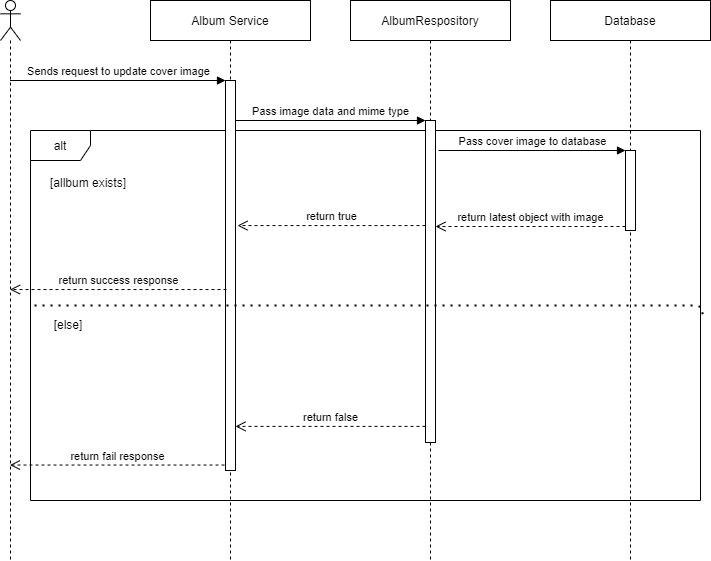

The diagram above was exported from draw.io. Its source (the exported page's mxGraphModel, read from the mxfile embedded in the PNG):
<mxGraphModel dx="1086" dy="966" grid="0" gridSize="10" guides="1" tooltips="1" connect="1" arrows="1" fold="1" page="1" pageScale="1" pageWidth="850" pageHeight="1100" math="0" shadow="0">
  <root>
    <mxCell id="2uD_j4jd1eJLLFQjrpH1-0" />
    <mxCell id="2uD_j4jd1eJLLFQjrpH1-1" parent="2uD_j4jd1eJLLFQjrpH1-0" />
    <mxCell id="HVlyNIqxEwwZUyNO2LT6-0" value="alt" style="shape=umlFrame;whiteSpace=wrap;html=1;connectable=1;container=0;" vertex="1" parent="2uD_j4jd1eJLLFQjrpH1-1">
      <mxGeometry x="120" y="170" width="670" height="370" as="geometry">
        <mxRectangle x="120" y="170" width="40" height="18" as="alternateBounds" />
      </mxGeometry>
    </mxCell>
    <mxCell id="cr4RmgXRts4OdcJpr1zV-1" value="" style="shape=umlLifeline;participant=umlActor;perimeter=lifelinePerimeter;whiteSpace=wrap;html=1;container=1;collapsible=0;recursiveResize=0;verticalAlign=top;spacingTop=36;outlineConnect=0;" parent="2uD_j4jd1eJLLFQjrpH1-1" vertex="1">
      <mxGeometry x="90" y="40" width="20" height="560" as="geometry" />
    </mxCell>
    <mxCell id="cr4RmgXRts4OdcJpr1zV-2" value="Album Service" style="shape=umlLifeline;perimeter=lifelinePerimeter;whiteSpace=wrap;html=1;container=1;collapsible=0;recursiveResize=0;outlineConnect=0;" parent="2uD_j4jd1eJLLFQjrpH1-1" vertex="1">
      <mxGeometry x="240" y="40" width="160" height="560" as="geometry" />
    </mxCell>
    <mxCell id="cr4RmgXRts4OdcJpr1zV-3" value="" style="html=1;points=[];perimeter=orthogonalPerimeter;" parent="cr4RmgXRts4OdcJpr1zV-2" vertex="1">
      <mxGeometry x="75" y="80" width="10" height="390" as="geometry" />
    </mxCell>
    <mxCell id="cr4RmgXRts4OdcJpr1zV-4" value="Sends request to update cover image" style="html=1;verticalAlign=bottom;endArrow=block;entryX=0;entryY=0;" parent="2uD_j4jd1eJLLFQjrpH1-1" source="cr4RmgXRts4OdcJpr1zV-1" target="cr4RmgXRts4OdcJpr1zV-3" edge="1">
      <mxGeometry relative="1" as="geometry">
        <mxPoint x="220" y="120" as="sourcePoint" />
      </mxGeometry>
    </mxCell>
    <mxCell id="cr4RmgXRts4OdcJpr1zV-5" value="AlbumRespository" style="shape=umlLifeline;perimeter=lifelinePerimeter;whiteSpace=wrap;html=1;container=1;collapsible=0;recursiveResize=0;outlineConnect=0;" parent="2uD_j4jd1eJLLFQjrpH1-1" vertex="1">
      <mxGeometry x="440" y="40" width="160" height="560" as="geometry" />
    </mxCell>
    <mxCell id="cr4RmgXRts4OdcJpr1zV-6" value="" style="html=1;points=[];perimeter=orthogonalPerimeter;" parent="cr4RmgXRts4OdcJpr1zV-5" vertex="1">
      <mxGeometry x="75" y="120" width="10" height="322" as="geometry" />
    </mxCell>
    <mxCell id="cr4RmgXRts4OdcJpr1zV-7" value="Database" style="shape=umlLifeline;perimeter=lifelinePerimeter;whiteSpace=wrap;html=1;container=1;collapsible=0;recursiveResize=0;outlineConnect=0;" parent="2uD_j4jd1eJLLFQjrpH1-1" vertex="1">
      <mxGeometry x="640" y="40" width="160" height="560" as="geometry" />
    </mxCell>
    <mxCell id="cr4RmgXRts4OdcJpr1zV-8" value="" style="html=1;points=[];perimeter=orthogonalPerimeter;" parent="cr4RmgXRts4OdcJpr1zV-7" vertex="1">
      <mxGeometry x="75" y="150" width="10" height="80" as="geometry" />
    </mxCell>
    <mxCell id="cr4RmgXRts4OdcJpr1zV-10" value="Pass image data and mime type" style="html=1;verticalAlign=bottom;endArrow=block;entryX=0;entryY=0;" parent="2uD_j4jd1eJLLFQjrpH1-1" source="cr4RmgXRts4OdcJpr1zV-3" target="cr4RmgXRts4OdcJpr1zV-6" edge="1">
      <mxGeometry relative="1" as="geometry">
        <mxPoint x="360" y="160" as="sourcePoint" />
      </mxGeometry>
    </mxCell>
    <mxCell id="cr4RmgXRts4OdcJpr1zV-11" value="return false" style="html=1;verticalAlign=bottom;endArrow=open;dashed=1;endSize=8;exitX=0;exitY=0.95;" parent="2uD_j4jd1eJLLFQjrpH1-1" source="cr4RmgXRts4OdcJpr1zV-6" target="cr4RmgXRts4OdcJpr1zV-3" edge="1">
      <mxGeometry relative="1" as="geometry">
        <mxPoint x="440" y="236" as="targetPoint" />
      </mxGeometry>
    </mxCell>
    <mxCell id="cr4RmgXRts4OdcJpr1zV-12" value="Pass cover image to database" style="html=1;verticalAlign=bottom;endArrow=block;entryX=0;entryY=0;" parent="2uD_j4jd1eJLLFQjrpH1-1" target="cr4RmgXRts4OdcJpr1zV-8" edge="1">
      <mxGeometry relative="1" as="geometry">
        <mxPoint x="528" y="190" as="sourcePoint" />
      </mxGeometry>
    </mxCell>
    <mxCell id="cr4RmgXRts4OdcJpr1zV-13" value="return latest object with image" style="html=1;verticalAlign=bottom;endArrow=open;dashed=1;endSize=8;exitX=0;exitY=0.95;" parent="2uD_j4jd1eJLLFQjrpH1-1" source="cr4RmgXRts4OdcJpr1zV-8" target="cr4RmgXRts4OdcJpr1zV-6" edge="1">
      <mxGeometry relative="1" as="geometry">
        <mxPoint x="530" y="266" as="targetPoint" />
      </mxGeometry>
    </mxCell>
    <mxCell id="cr4RmgXRts4OdcJpr1zV-17" value="return fail response" style="html=1;verticalAlign=bottom;endArrow=open;dashed=1;endSize=8;exitX=-0.1;exitY=0.986;exitDx=0;exitDy=0;exitPerimeter=0;" parent="2uD_j4jd1eJLLFQjrpH1-1" source="cr4RmgXRts4OdcJpr1zV-3" target="cr4RmgXRts4OdcJpr1zV-1" edge="1">
      <mxGeometry relative="1" as="geometry">
        <mxPoint x="310" y="410" as="sourcePoint" />
        <mxPoint x="230" y="410" as="targetPoint" />
      </mxGeometry>
    </mxCell>
    <mxCell id="HVlyNIqxEwwZUyNO2LT6-1" value="[allbum exists]" style="text;html=1;strokeColor=none;fillColor=none;align=center;verticalAlign=middle;whiteSpace=wrap;rounded=0;" vertex="1" parent="2uD_j4jd1eJLLFQjrpH1-1">
      <mxGeometry x="138" y="212" width="80" height="20" as="geometry" />
    </mxCell>
    <mxCell id="HVlyNIqxEwwZUyNO2LT6-2" value="[else]" style="text;html=1;strokeColor=none;fillColor=none;align=center;verticalAlign=middle;whiteSpace=wrap;rounded=0;" vertex="1" parent="2uD_j4jd1eJLLFQjrpH1-1">
      <mxGeometry x="138" y="354" width="40" height="20" as="geometry" />
    </mxCell>
    <mxCell id="HVlyNIqxEwwZUyNO2LT6-4" value="return success response" style="html=1;verticalAlign=bottom;endArrow=open;dashed=1;endSize=8;exitX=0.1;exitY=0.536;exitDx=0;exitDy=0;exitPerimeter=0;" edge="1" parent="2uD_j4jd1eJLLFQjrpH1-1" source="cr4RmgXRts4OdcJpr1zV-3" target="cr4RmgXRts4OdcJpr1zV-1">
      <mxGeometry relative="1" as="geometry">
        <mxPoint x="310" y="330" as="sourcePoint" />
        <mxPoint x="240" y="330" as="targetPoint" />
      </mxGeometry>
    </mxCell>
    <mxCell id="HVlyNIqxEwwZUyNO2LT6-6" value="" style="endArrow=none;dashed=1;html=1;dashPattern=1 3;strokeWidth=2;edgeStyle=orthogonalEdgeStyle;" edge="1" parent="2uD_j4jd1eJLLFQjrpH1-1">
      <mxGeometry width="50" height="50" relative="1" as="geometry">
        <mxPoint x="124" y="345" as="sourcePoint" />
        <mxPoint x="792" y="356" as="targetPoint" />
      </mxGeometry>
    </mxCell>
    <mxCell id="HVlyNIqxEwwZUyNO2LT6-7" value="return true" style="html=1;verticalAlign=bottom;endArrow=open;dashed=1;endSize=8;entryX=1.2;entryY=0.372;entryDx=0;entryDy=0;entryPerimeter=0;" edge="1" parent="2uD_j4jd1eJLLFQjrpH1-1" source="cr4RmgXRts4OdcJpr1zV-6" target="cr4RmgXRts4OdcJpr1zV-3">
      <mxGeometry relative="1" as="geometry">
        <mxPoint x="464" y="523" as="sourcePoint" />
        <mxPoint x="384" y="523" as="targetPoint" />
      </mxGeometry>
    </mxCell>
  </root>
</mxGraphModel>